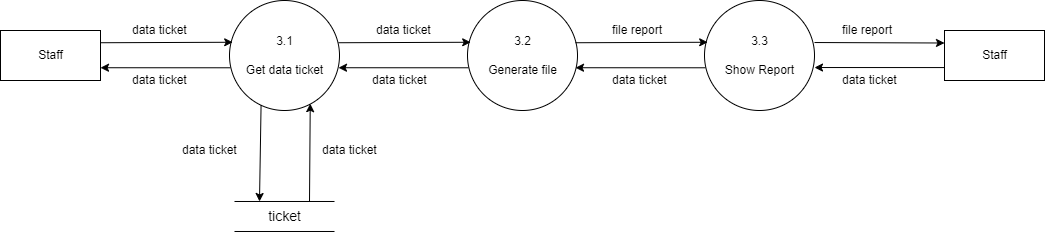

The diagram above was exported from draw.io. Its source (the exported page's mxGraphModel, read from the mxfile embedded in the PNG):
<mxGraphModel dx="1583" dy="561" grid="1" gridSize="10" guides="1" tooltips="1" connect="1" arrows="1" fold="1" page="1" pageScale="1" pageWidth="1100" pageHeight="850" math="0" shadow="0">
  <root>
    <mxCell id="0" />
    <mxCell id="1" parent="0" />
    <mxCell id="2" value="Staff" style="html=1;dashed=0;whitespace=wrap;" vertex="1" parent="1">
      <mxGeometry y="1290" width="100" height="50" as="geometry" />
    </mxCell>
    <mxCell id="3" value="3.1&lt;br&gt;&lt;br&gt;Get data ticket" style="shape=ellipse;html=1;dashed=0;whitespace=wrap;aspect=fixed;perimeter=ellipsePerimeter;" vertex="1" parent="1">
      <mxGeometry x="229" y="1260" width="110" height="110" as="geometry" />
    </mxCell>
    <mxCell id="4" value="" style="endArrow=classic;html=1;rounded=0;exitX=1;exitY=0.25;exitDx=0;exitDy=0;entryX=0.02;entryY=0.382;entryDx=0;entryDy=0;entryPerimeter=0;" edge="1" parent="1">
      <mxGeometry width="50" height="50" relative="1" as="geometry">
        <mxPoint x="100" y="1302.2399999999998" as="sourcePoint" />
        <mxPoint x="232.20000000000005" y="1301.7600000000002" as="targetPoint" />
      </mxGeometry>
    </mxCell>
    <mxCell id="5" value="" style="endArrow=classic;html=1;rounded=0;exitX=0;exitY=0.614;exitDx=0;exitDy=0;exitPerimeter=0;entryX=1;entryY=0.75;entryDx=0;entryDy=0;" edge="1" parent="1">
      <mxGeometry width="50" height="50" relative="1" as="geometry">
        <mxPoint x="229.99999999999977" y="1327.28" as="sourcePoint" />
        <mxPoint x="100" y="1327.2399999999998" as="targetPoint" />
      </mxGeometry>
    </mxCell>
    <mxCell id="6" value="3.2&lt;br&gt;&lt;br&gt;Generate file" style="shape=ellipse;html=1;dashed=0;whitespace=wrap;aspect=fixed;perimeter=ellipsePerimeter;" vertex="1" parent="1">
      <mxGeometry x="467" y="1260" width="110" height="110" as="geometry" />
    </mxCell>
    <mxCell id="7" value="" style="endArrow=classic;html=1;rounded=0;exitX=1;exitY=0.25;exitDx=0;exitDy=0;entryX=0.02;entryY=0.382;entryDx=0;entryDy=0;entryPerimeter=0;" edge="1" parent="1">
      <mxGeometry width="50" height="50" relative="1" as="geometry">
        <mxPoint x="337.9999999999998" y="1302.2399999999998" as="sourcePoint" />
        <mxPoint x="470.1999999999998" y="1301.7600000000002" as="targetPoint" />
      </mxGeometry>
    </mxCell>
    <mxCell id="8" value="" style="endArrow=classic;html=1;rounded=0;exitX=0;exitY=0.614;exitDx=0;exitDy=0;exitPerimeter=0;entryX=1;entryY=0.75;entryDx=0;entryDy=0;" edge="1" parent="1">
      <mxGeometry width="50" height="50" relative="1" as="geometry">
        <mxPoint x="468" y="1327.28" as="sourcePoint" />
        <mxPoint x="337.9999999999998" y="1327.2399999999998" as="targetPoint" />
      </mxGeometry>
    </mxCell>
    <mxCell id="9" value="" style="endArrow=classic;html=1;rounded=0;exitX=1;exitY=0.25;exitDx=0;exitDy=0;entryX=0;entryY=0.25;entryDx=0;entryDy=0;" edge="1" target="11" parent="1">
      <mxGeometry width="50" height="50" relative="1" as="geometry">
        <mxPoint x="814" y="1302.0299999999995" as="sourcePoint" />
        <mxPoint x="946.1999999999998" y="1301.5499999999997" as="targetPoint" />
      </mxGeometry>
    </mxCell>
    <mxCell id="10" value="" style="endArrow=classic;html=1;rounded=0;exitX=0;exitY=0.614;exitDx=0;exitDy=0;exitPerimeter=0;entryX=1;entryY=0.75;entryDx=0;entryDy=0;" edge="1" parent="1">
      <mxGeometry width="50" height="50" relative="1" as="geometry">
        <mxPoint x="944" y="1327.07" as="sourcePoint" />
        <mxPoint x="814" y="1327.0299999999995" as="targetPoint" />
      </mxGeometry>
    </mxCell>
    <mxCell id="11" value="Staff" style="html=1;dashed=0;whitespace=wrap;" vertex="1" parent="1">
      <mxGeometry x="944" y="1290" width="100" height="50" as="geometry" />
    </mxCell>
    <mxCell id="12" value="&lt;font style=&quot;font-size: 14px&quot;&gt;ticket&lt;/font&gt;" style="html=1;dashed=0;whitespace=wrap;shape=partialRectangle;right=0;left=0;fontSize=12;align=center;" vertex="1" parent="1">
      <mxGeometry x="234" y="1460.99" width="100" height="30" as="geometry" />
    </mxCell>
    <mxCell id="13" value="" style="endArrow=classic;html=1;rounded=0;fontSize=14;entryX=0.25;entryY=0;entryDx=0;entryDy=0;exitX=0.287;exitY=0.951;exitDx=0;exitDy=0;exitPerimeter=0;" edge="1" source="3" target="12" parent="1">
      <mxGeometry width="50" height="50" relative="1" as="geometry">
        <mxPoint x="259" y="1420" as="sourcePoint" />
        <mxPoint x="437" y="1360.99" as="targetPoint" />
      </mxGeometry>
    </mxCell>
    <mxCell id="14" value="" style="endArrow=classic;html=1;rounded=0;fontSize=14;exitX=0.75;exitY=0;exitDx=0;exitDy=0;entryX=0.734;entryY=0.938;entryDx=0;entryDy=0;entryPerimeter=0;" edge="1" source="12" target="3" parent="1">
      <mxGeometry width="50" height="50" relative="1" as="geometry">
        <mxPoint x="270.57000000000005" y="1374.61" as="sourcePoint" />
        <mxPoint x="310" y="1380" as="targetPoint" />
      </mxGeometry>
    </mxCell>
    <mxCell id="15" value="3.3&lt;br&gt;&lt;br&gt;Show Report" style="shape=ellipse;html=1;dashed=0;whitespace=wrap;aspect=fixed;perimeter=ellipsePerimeter;" vertex="1" parent="1">
      <mxGeometry x="704" y="1260" width="110" height="110" as="geometry" />
    </mxCell>
    <mxCell id="16" value="" style="endArrow=classic;html=1;rounded=0;exitX=1;exitY=0.25;exitDx=0;exitDy=0;entryX=0.02;entryY=0.382;entryDx=0;entryDy=0;entryPerimeter=0;" edge="1" parent="1">
      <mxGeometry width="50" height="50" relative="1" as="geometry">
        <mxPoint x="575" y="1302.2399999999998" as="sourcePoint" />
        <mxPoint x="707.1999999999998" y="1301.7600000000002" as="targetPoint" />
      </mxGeometry>
    </mxCell>
    <mxCell id="17" value="" style="endArrow=classic;html=1;rounded=0;exitX=0;exitY=0.614;exitDx=0;exitDy=0;exitPerimeter=0;entryX=1;entryY=0.75;entryDx=0;entryDy=0;" edge="1" parent="1">
      <mxGeometry width="50" height="50" relative="1" as="geometry">
        <mxPoint x="705" y="1327.28" as="sourcePoint" />
        <mxPoint x="575" y="1327.2399999999998" as="targetPoint" />
      </mxGeometry>
    </mxCell>
    <mxCell id="18" value="data ticket" style="text;html=1;align=left;verticalAlign=middle;resizable=0;points=[];autosize=1;strokeColor=none;fillColor=none;fontSize=12;" vertex="1" parent="1">
      <mxGeometry x="130" y="1280" width="70" height="20" as="geometry" />
    </mxCell>
    <mxCell id="19" value="data ticket" style="text;html=1;align=left;verticalAlign=middle;resizable=0;points=[];autosize=1;strokeColor=none;fillColor=none;fontSize=12;" vertex="1" parent="1">
      <mxGeometry x="180" y="1400" width="70" height="20" as="geometry" />
    </mxCell>
    <mxCell id="20" value="data ticket" style="text;html=1;align=left;verticalAlign=middle;resizable=0;points=[];autosize=1;strokeColor=none;fillColor=none;fontSize=12;" vertex="1" parent="1">
      <mxGeometry x="320" y="1400" width="70" height="20" as="geometry" />
    </mxCell>
    <mxCell id="21" value="data ticket" style="text;html=1;align=left;verticalAlign=middle;resizable=0;points=[];autosize=1;strokeColor=none;fillColor=none;fontSize=12;" vertex="1" parent="1">
      <mxGeometry x="374" y="1280" width="70" height="20" as="geometry" />
    </mxCell>
    <mxCell id="22" value="file report" style="text;html=1;align=left;verticalAlign=middle;resizable=0;points=[];autosize=1;strokeColor=none;fillColor=none;fontSize=12;" vertex="1" parent="1">
      <mxGeometry x="610" y="1280" width="70" height="20" as="geometry" />
    </mxCell>
    <mxCell id="23" value="file report" style="text;html=1;align=left;verticalAlign=middle;resizable=0;points=[];autosize=1;strokeColor=none;fillColor=none;fontSize=12;" vertex="1" parent="1">
      <mxGeometry x="840" y="1280" width="70" height="20" as="geometry" />
    </mxCell>
    <mxCell id="24" value="data ticket" style="text;html=1;align=left;verticalAlign=middle;resizable=0;points=[];autosize=1;strokeColor=none;fillColor=none;fontSize=12;" vertex="1" parent="1">
      <mxGeometry x="130" y="1330" width="70" height="20" as="geometry" />
    </mxCell>
    <mxCell id="25" value="data ticket" style="text;html=1;align=left;verticalAlign=middle;resizable=0;points=[];autosize=1;strokeColor=none;fillColor=none;fontSize=12;" vertex="1" parent="1">
      <mxGeometry x="370" y="1330" width="70" height="20" as="geometry" />
    </mxCell>
    <mxCell id="26" value="data ticket" style="text;html=1;align=left;verticalAlign=middle;resizable=0;points=[];autosize=1;strokeColor=none;fillColor=none;fontSize=12;" vertex="1" parent="1">
      <mxGeometry x="610" y="1330" width="70" height="20" as="geometry" />
    </mxCell>
    <mxCell id="27" value="data ticket" style="text;html=1;align=left;verticalAlign=middle;resizable=0;points=[];autosize=1;strokeColor=none;fillColor=none;fontSize=12;" vertex="1" parent="1">
      <mxGeometry x="840" y="1330" width="70" height="20" as="geometry" />
    </mxCell>
  </root>
</mxGraphModel>